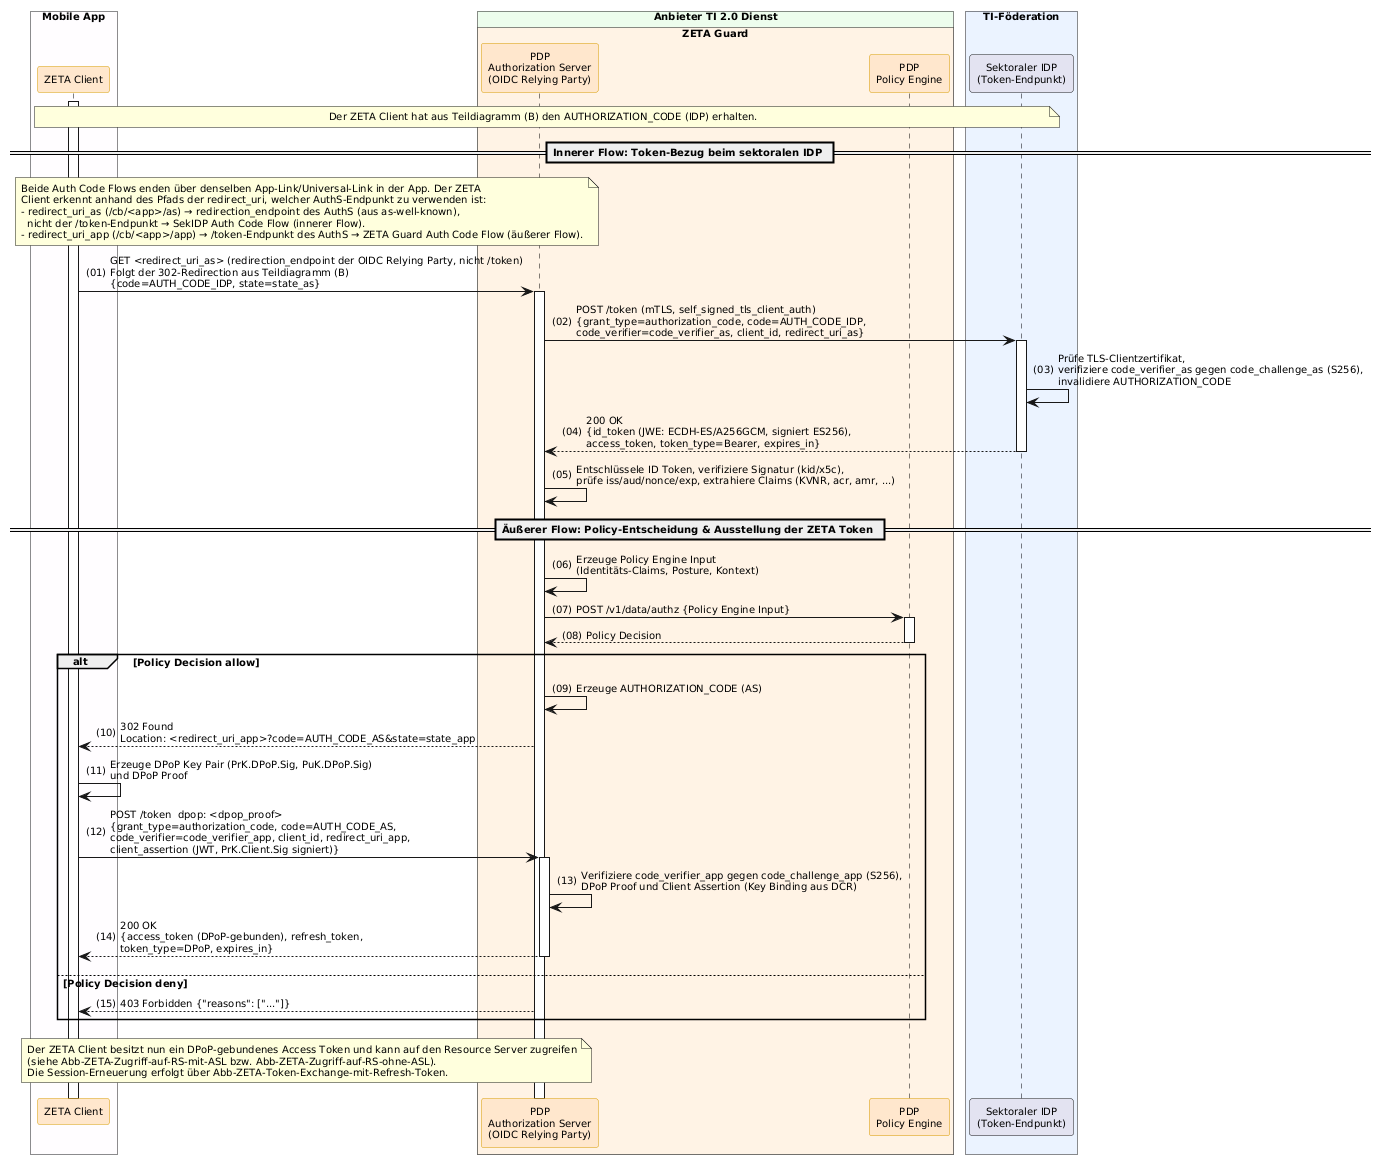

The diagram above was rendered by PlantUML. Its source (embedded in the PNG):
@startuml "Abb-ZETA-OIDC-Token-Bezug"
!include ../puml-layout.txt


' Teildiagramm (C): Token-Bezug beim sektoralen IDP, Policy-Entscheidung und Ausstellung der ZETA Token
' Teil von Abb-ZETA-OIDC-Authentifizierung-mobiler-Clients

box "Mobile App" DEVICE_COLOR
  participant Client as "ZETA Client" <<zeta>>
end box

box "Anbieter TI 2.0 Dienst" PROVIDER_COLOR
  box "ZETA Guard" ZETA_GUARD_COLOR
    participant AuthS as "PDP\nAuthorization Server\n(OIDC Relying Party)" <<zeta>>
    participant OPA as "PDP\nPolicy Engine" <<zeta>>
  end box
end box

box "TI-Föderation" #EAF2FF
  participant IDP as "Sektoraler IDP\n(Token-Endpunkt)"
end box

Client++
note over Client, IDP: Der ZETA Client hat aus Teildiagramm (B) den AUTHORIZATION_CODE (IDP) erhalten.

== Innerer Flow: Token-Bezug beim sektoralen IDP ==

note over Client, AuthS
  Beide Auth Code Flows enden über denselben App-Link/Universal-Link in der App. Der ZETA
  Client erkennt anhand des Pfads der redirect_uri, welcher AuthS-Endpunkt zu verwenden ist:
  - redirect_uri_as (/cb/<app>/as) → redirection_endpoint des AuthS (aus as-well-known),
    nicht der /token-Endpunkt → SekIDP Auth Code Flow (innerer Flow).
  - redirect_uri_app (/cb/<app>/app) → /token-Endpunkt des AuthS → ZETA Guard Auth Code Flow (äußerer Flow).
end note

Client -> AuthS++: GET <redirect_uri_as> (redirection_endpoint der OIDC Relying Party, nicht /token)\nFolgt der 302-Redirection aus Teildiagramm (B)\n{code=AUTH_CODE_IDP, state=state_as}
AuthS -> IDP++: POST /token (mTLS, self_signed_tls_client_auth)\n{grant_type=authorization_code, code=AUTH_CODE_IDP,\ncode_verifier=code_verifier_as, client_id, redirect_uri_as}
IDP -> IDP: Prüfe TLS-Clientzertifikat,\nverifiziere code_verifier_as gegen code_challenge_as (S256),\ninvalidiere AUTHORIZATION_CODE
IDP --> AuthS--: 200 OK\n{id_token (JWE: ECDH-ES/A256GCM, signiert ES256),\naccess_token, token_type=Bearer, expires_in}
AuthS -> AuthS: Entschlüssele ID Token, verifiziere Signatur (kid/x5c),\nprüfe iss/aud/nonce/exp, extrahiere Claims (KVNR, acr, amr, ...)

== Äußerer Flow: Policy-Entscheidung & Ausstellung der ZETA Token ==

AuthS -> AuthS: Erzeuge Policy Engine Input\n(Identitäts-Claims, Posture, Kontext)
AuthS -> OPA++: POST /v1/data/authz {Policy Engine Input}
OPA --> AuthS--: Policy Decision

alt Policy Decision allow
    AuthS -> AuthS: Erzeuge AUTHORIZATION_CODE (AS)
    AuthS --> Client: 302 Found\nLocation: <redirect_uri_app>?code=AUTH_CODE_AS&state=state_app
    Client -> Client: Erzeuge DPoP Key Pair (PrK.DPoP.Sig, PuK.DPoP.Sig)\nund DPoP Proof
    Client -> AuthS++: POST /token  dpop: <dpop_proof>\n{grant_type=authorization_code, code=AUTH_CODE_AS,\ncode_verifier=code_verifier_app, client_id, redirect_uri_app,\nclient_assertion (JWT, PrK.Client.Sig signiert)}
    AuthS -> AuthS: Verifiziere code_verifier_app gegen code_challenge_app (S256),\nDPoP Proof und Client Assertion (Key Binding aus DCR)
    AuthS --> Client--: 200 OK\n{access_token (DPoP-gebunden), refresh_token,\ntoken_type=DPoP, expires_in}
else Policy Decision deny
    AuthS --> Client: 403 Forbidden {"reasons": ["..."]}
end

note over Client, AuthS
  Der ZETA Client besitzt nun ein DPoP-gebundenes Access Token und kann auf den Resource Server zugreifen
  (siehe Abb-ZETA-Zugriff-auf-RS-mit-ASL bzw. Abb-ZETA-Zugriff-auf-RS-ohne-ASL).
  Die Session-Erneuerung erfolgt über Abb-ZETA-Token-Exchange-mit-Refresh-Token.
end note

@enduml